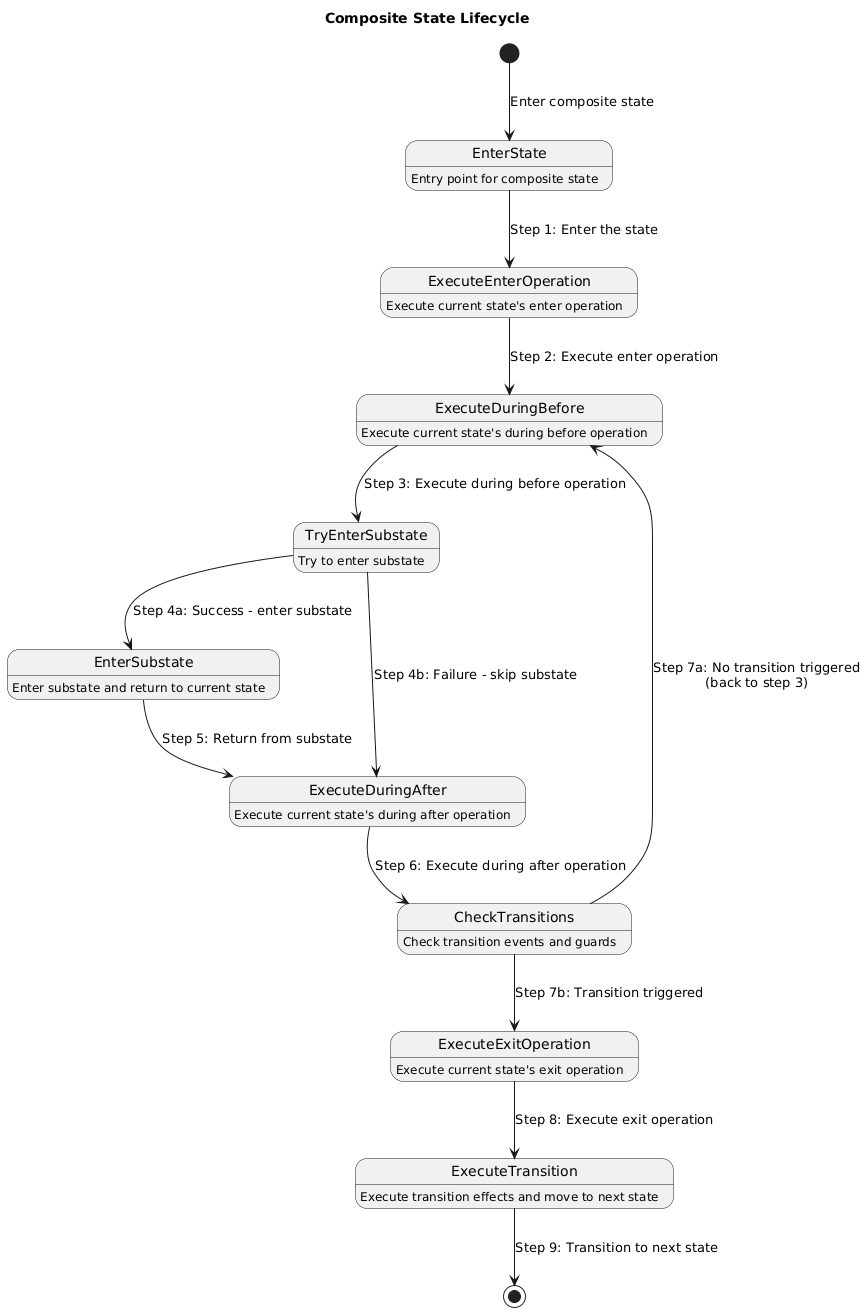

The diagram above was rendered by PlantUML. Its source (embedded in the PNG):
@startuml
title Composite State Lifecycle

[*] --> EnterState : Enter composite state

state EnterState {
  EnterState : Entry point for composite state
}

EnterState --> ExecuteEnterOperation : Step 1: Enter the state

state ExecuteEnterOperation {
  ExecuteEnterOperation : Execute current state's enter operation
}

ExecuteEnterOperation --> ExecuteDuringBefore : Step 2: Execute enter operation

state ExecuteDuringBefore {
  ExecuteDuringBefore : Execute current state's during before operation
}

ExecuteDuringBefore --> TryEnterSubstate : Step 3: Execute during before operation

state TryEnterSubstate {
  TryEnterSubstate : Try to enter substate
}

TryEnterSubstate --> EnterSubstate : Step 4a: Success - enter substate
TryEnterSubstate --> ExecuteDuringAfter : Step 4b: Failure - skip substate

state EnterSubstate {
  EnterSubstate : Enter substate and return to current state
}

EnterSubstate --> ExecuteDuringAfter : Step 5: Return from substate

state ExecuteDuringAfter {
  ExecuteDuringAfter : Execute current state's during after operation
}

ExecuteDuringAfter --> CheckTransitions : Step 6: Execute during after operation

state CheckTransitions {
  CheckTransitions : Check transition events and guards
}

CheckTransitions --> ExecuteDuringBefore : Step 7a: No transition triggered\n(back to step 3)
CheckTransitions --> ExecuteExitOperation : Step 7b: Transition triggered

state ExecuteExitOperation {
  ExecuteExitOperation : Execute current state's exit operation
}

ExecuteExitOperation --> ExecuteTransition : Step 8: Execute exit operation

state ExecuteTransition {
  ExecuteTransition : Execute transition effects and move to next state
}

ExecuteTransition --> [*] : Step 9: Transition to next state
@enduml